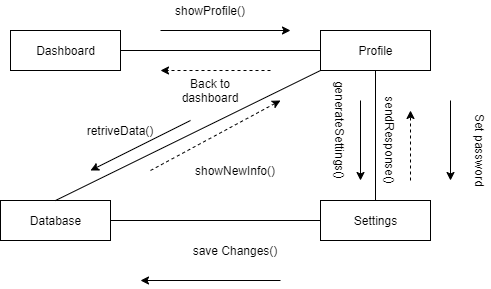

The diagram above was exported from draw.io. Its source (the exported page's mxGraphModel, read from the mxfile embedded in the PNG):
<mxGraphModel dx="1038" dy="548" grid="1" gridSize="10" guides="1" tooltips="1" connect="1" arrows="1" fold="1" page="1" pageScale="1" pageWidth="827" pageHeight="1169" math="0" shadow="0">
  <root>
    <mxCell id="0" />
    <mxCell id="1" parent="0" />
    <mxCell id="Xc-pfsLnbG6Uet3IYIlm-1" value="Dashboard" style="html=1;" parent="1" vertex="1">
      <mxGeometry x="130" y="80" width="110" height="40" as="geometry" />
    </mxCell>
    <mxCell id="Xc-pfsLnbG6Uet3IYIlm-2" value="Profile" style="html=1;" parent="1" vertex="1">
      <mxGeometry x="440" y="80" width="110" height="40" as="geometry" />
    </mxCell>
    <mxCell id="Xc-pfsLnbG6Uet3IYIlm-3" value="Settings" style="html=1;" parent="1" vertex="1">
      <mxGeometry x="440" y="250" width="110" height="40" as="geometry" />
    </mxCell>
    <mxCell id="Xc-pfsLnbG6Uet3IYIlm-4" value="Database" style="html=1;" parent="1" vertex="1">
      <mxGeometry x="120" y="250" width="110" height="40" as="geometry" />
    </mxCell>
    <mxCell id="Xc-pfsLnbG6Uet3IYIlm-8" value="" style="endArrow=none;html=1;entryX=0;entryY=0.5;entryDx=0;entryDy=0;exitX=1;exitY=0.5;exitDx=0;exitDy=0;" parent="1" source="Xc-pfsLnbG6Uet3IYIlm-1" target="Xc-pfsLnbG6Uet3IYIlm-2" edge="1">
      <mxGeometry width="50" height="50" relative="1" as="geometry">
        <mxPoint x="364" y="130" as="sourcePoint" />
        <mxPoint x="414" y="80" as="targetPoint" />
      </mxGeometry>
    </mxCell>
    <mxCell id="Xc-pfsLnbG6Uet3IYIlm-9" value="" style="endArrow=none;html=1;exitX=0.5;exitY=0;exitDx=0;exitDy=0;" parent="1" source="Xc-pfsLnbG6Uet3IYIlm-3" edge="1">
      <mxGeometry width="50" height="50" relative="1" as="geometry">
        <mxPoint x="503" y="230" as="sourcePoint" />
        <mxPoint x="495" y="120" as="targetPoint" />
      </mxGeometry>
    </mxCell>
    <mxCell id="Xc-pfsLnbG6Uet3IYIlm-11" value="" style="endArrow=none;html=1;entryX=0;entryY=0.5;entryDx=0;entryDy=0;exitX=1;exitY=0.5;exitDx=0;exitDy=0;" parent="1" source="Xc-pfsLnbG6Uet3IYIlm-4" target="Xc-pfsLnbG6Uet3IYIlm-3" edge="1">
      <mxGeometry width="50" height="50" relative="1" as="geometry">
        <mxPoint x="300" y="270" as="sourcePoint" />
        <mxPoint x="450" y="110" as="targetPoint" />
        <Array as="points" />
      </mxGeometry>
    </mxCell>
    <mxCell id="Xc-pfsLnbG6Uet3IYIlm-13" value="" style="endArrow=none;html=1;exitX=0.5;exitY=0;exitDx=0;exitDy=0;entryX=0;entryY=1;entryDx=0;entryDy=0;" parent="1" source="Xc-pfsLnbG6Uet3IYIlm-4" target="Xc-pfsLnbG6Uet3IYIlm-2" edge="1">
      <mxGeometry width="50" height="50" relative="1" as="geometry">
        <mxPoint x="390" y="300" as="sourcePoint" />
        <mxPoint x="440" y="250" as="targetPoint" />
      </mxGeometry>
    </mxCell>
    <mxCell id="Xc-pfsLnbG6Uet3IYIlm-14" value="" style="endArrow=classic;html=1;" parent="1" edge="1">
      <mxGeometry width="50" height="50" relative="1" as="geometry">
        <mxPoint x="280" y="80" as="sourcePoint" />
        <mxPoint x="410" y="80" as="targetPoint" />
      </mxGeometry>
    </mxCell>
    <mxCell id="Xc-pfsLnbG6Uet3IYIlm-15" value="showProfile()" style="text;html=1;strokeColor=none;fillColor=none;align=center;verticalAlign=middle;whiteSpace=wrap;rounded=0;" parent="1" vertex="1">
      <mxGeometry x="310" y="50" width="40" height="20" as="geometry" />
    </mxCell>
    <mxCell id="Xc-pfsLnbG6Uet3IYIlm-16" value="" style="endArrow=classic;html=1;" parent="1" edge="1">
      <mxGeometry width="50" height="50" relative="1" as="geometry">
        <mxPoint x="570" y="150" as="sourcePoint" />
        <mxPoint x="570" y="230" as="targetPoint" />
      </mxGeometry>
    </mxCell>
    <mxCell id="Xc-pfsLnbG6Uet3IYIlm-17" value="" style="endArrow=classic;html=1;" parent="1" edge="1">
      <mxGeometry width="50" height="50" relative="1" as="geometry">
        <mxPoint x="480" y="150" as="sourcePoint" />
        <mxPoint x="480" y="230" as="targetPoint" />
      </mxGeometry>
    </mxCell>
    <mxCell id="Xc-pfsLnbG6Uet3IYIlm-21" value="generateSettings()" style="text;html=1;strokeColor=none;fillColor=none;align=center;verticalAlign=middle;whiteSpace=wrap;rounded=0;rotation=90;" parent="1" vertex="1">
      <mxGeometry x="440" y="170" width="40" height="20" as="geometry" />
    </mxCell>
    <mxCell id="Xc-pfsLnbG6Uet3IYIlm-23" value="showNewInfo()" style="text;html=1;strokeColor=none;fillColor=none;align=center;verticalAlign=middle;whiteSpace=wrap;rounded=0;rotation=0;" parent="1" vertex="1">
      <mxGeometry x="315" y="210" width="80" height="20" as="geometry" />
    </mxCell>
    <mxCell id="Xc-pfsLnbG6Uet3IYIlm-24" value="" style="endArrow=classic;html=1;dashed=1;" parent="1" edge="1">
      <mxGeometry width="50" height="50" relative="1" as="geometry">
        <mxPoint x="530" y="230" as="sourcePoint" />
        <mxPoint x="530" y="160" as="targetPoint" />
      </mxGeometry>
    </mxCell>
    <mxCell id="Xc-pfsLnbG6Uet3IYIlm-25" value="sendResponse()" style="text;html=1;strokeColor=none;fillColor=none;align=center;verticalAlign=middle;whiteSpace=wrap;rounded=0;rotation=90;" parent="1" vertex="1">
      <mxGeometry x="490" y="180" width="40" height="20" as="geometry" />
    </mxCell>
    <mxCell id="Xc-pfsLnbG6Uet3IYIlm-26" value="save Changes()&lt;br&gt;" style="text;html=1;strokeColor=none;fillColor=none;align=center;verticalAlign=middle;whiteSpace=wrap;rounded=0;" parent="1" vertex="1">
      <mxGeometry x="310" y="290" width="90" height="20" as="geometry" />
    </mxCell>
    <mxCell id="Xc-pfsLnbG6Uet3IYIlm-27" value="" style="endArrow=classic;html=1;" parent="1" edge="1">
      <mxGeometry width="50" height="50" relative="1" as="geometry">
        <mxPoint x="400" y="330" as="sourcePoint" />
        <mxPoint x="260" y="330" as="targetPoint" />
      </mxGeometry>
    </mxCell>
    <mxCell id="Xc-pfsLnbG6Uet3IYIlm-29" value="" style="endArrow=classic;html=1;dashed=1;" parent="1" edge="1">
      <mxGeometry width="50" height="50" relative="1" as="geometry">
        <mxPoint x="390" y="120" as="sourcePoint" />
        <mxPoint x="280" y="120" as="targetPoint" />
      </mxGeometry>
    </mxCell>
    <mxCell id="Xc-pfsLnbG6Uet3IYIlm-30" value="Back to dashboard" style="text;html=1;strokeColor=none;fillColor=none;align=center;verticalAlign=middle;whiteSpace=wrap;rounded=0;" parent="1" vertex="1">
      <mxGeometry x="310" y="130" width="40" height="20" as="geometry" />
    </mxCell>
    <mxCell id="Xc-pfsLnbG6Uet3IYIlm-31" value="" style="endArrow=classic;html=1;dashed=1;" parent="1" edge="1">
      <mxGeometry width="50" height="50" relative="1" as="geometry">
        <mxPoint x="270" y="220" as="sourcePoint" />
        <mxPoint x="400" y="150" as="targetPoint" />
      </mxGeometry>
    </mxCell>
    <mxCell id="Xc-pfsLnbG6Uet3IYIlm-32" value="Set password" style="text;html=1;strokeColor=none;fillColor=none;align=center;verticalAlign=middle;whiteSpace=wrap;rounded=0;rotation=90;" parent="1" vertex="1">
      <mxGeometry x="560" y="190" width="80" height="20" as="geometry" />
    </mxCell>
    <mxCell id="Xc-pfsLnbG6Uet3IYIlm-33" value="retriveData()" style="text;html=1;strokeColor=none;fillColor=none;align=center;verticalAlign=middle;whiteSpace=wrap;rounded=0;rotation=0;" parent="1" vertex="1">
      <mxGeometry x="200" y="170" width="80" height="20" as="geometry" />
    </mxCell>
    <mxCell id="Xc-pfsLnbG6Uet3IYIlm-34" value="" style="endArrow=classic;html=1;" parent="1" edge="1">
      <mxGeometry width="50" height="50" relative="1" as="geometry">
        <mxPoint x="310" y="170" as="sourcePoint" />
        <mxPoint x="210" y="220" as="targetPoint" />
      </mxGeometry>
    </mxCell>
  </root>
</mxGraphModel>